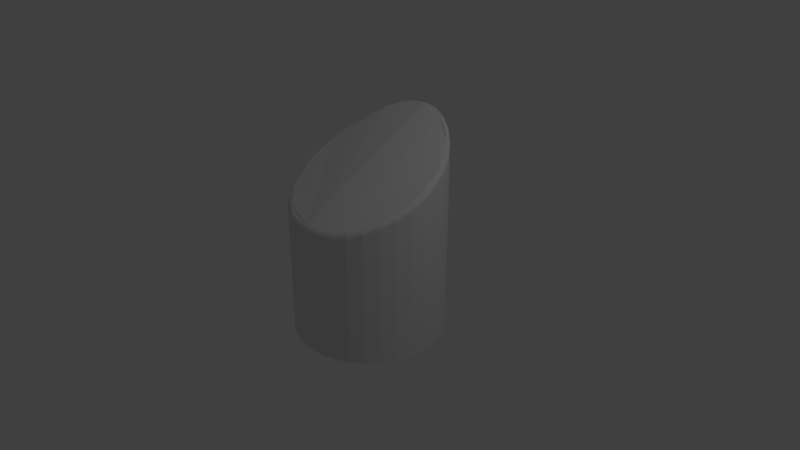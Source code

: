 # Source: Robot02.blend  (saved by Blender 2.79.0; exported with 4.5.12 LTS)
import bpy
from mathutils import Matrix  # noqa: F401  (used for matrix-valued properties, if any)

bpy.ops.wm.read_factory_settings(use_empty=True)
scene = bpy.context.scene
scene.name = 'Scene'

# ---- collections
col_collection_1 = bpy.data.collections.new('Collection 1'); scene.collection.children.link(col_collection_1)

# ---- world
world_world = bpy.data.worlds.new('World'); scene.world = world_world
world_world.color = (0.05088, 0.05088, 0.05088)
world_world.use_sun_shadow = False
world_world.sun_shadow_jitter_overblur = 0.0
world_world.cycles.sampling_method = 'MANUAL'

# ---- cameras
cam_camera = bpy.data.cameras.new('Camera')
cam_camera.clip_end = 100.0
cam_camera.lens = 35.0
cam_camera.sensor_width = 32.0
cam_camera.sensor_height = 18.0
cam_camera.ortho_scale = 7.314
cam_camera.dof.focus_distance = 0.0
cam_camera.dof.aperture_fstop = 128.0

# ---- lights
light_lamp = bpy.data.lights.new('Lamp', 'POINT')
light_lamp.transmission_factor = 0.0
light_lamp.cutoff_distance = 30.0
light_lamp.energy = 100.0
light_lamp.shadow_buffer_clip_start = 1.001
light_lamp.shadow_soft_size = 0.1
light_lamp.shadow_maximum_resolution = 0.006
light_lamp.use_absolute_resolution = True

# ---- meshes
me_cylinder_001 = bpy.data.meshes.new('Cylinder.001')
me_cylinder_001.from_pydata([(0.0, 1.0, -1.0), (0.1951, 0.9808, -1.0), (0.3827, 0.9239, -1.0), (0.5556, 0.8315, -1.0), (0.7071, 0.7071, -1.0), (0.8315, 0.5556, -1.0), (0.9239, 0.3827, -1.0), (0.9808, 0.1951, -1.0), (1.0, 7.55e-08, -1.0), (0.9808, -0.1951, -1.0), (0.9239, -0.3827, -1.0), (0.8315, -0.5556, -1.0), (0.7071, -0.7071, -1.0), (0.5556, -0.8315, -1.0), (0.3827, -0.9239, -1.0), (0.1951, -0.9808, -1.0), (-3.258e-07, -1.0, -1.0), (0.1828, -0.9247, 0.7373), (0.1951, -0.9808, 0.6596), (0.1875, -0.9461, 0.7259), (0.1915, -0.9643, 0.7072), (0.1942, -0.9765, 0.6839), (0.5227, -0.7978, 0.7937), (0.5556, -0.8315, 0.7067), (0.5353, -0.8107, 0.7778), (0.5459, -0.8216, 0.7601), (0.5531, -0.8289, 0.7325), (0.7803, -0.5268, 0.9079), (0.8315, -0.5556, 0.8354), (0.7999, -0.5378, 0.8985), (0.8165, -0.5472, 0.8814), (0.8276, -0.5534, 0.8593), (0.9247, -0.1938, 1.072), (0.9808, -0.1951, 0.991), (0.9462, -0.1943, 1.06), (0.9644, -0.1947, 1.04), (0.9765, -0.195, 1.016), (0.9229, 0.1918, 1.267), (0.9808, 0.1951, 1.196), (0.9451, 0.1931, 1.254), (0.9638, 0.1941, 1.235), (0.9764, 0.1948, 1.219), (0.7798, 0.5269, 1.462), (0.8315, 0.5556, 1.412), (0.7995, 0.5379, 1.461), (0.8163, 0.5472, 1.451), (0.8275, 0.5534, 1.434), (0.5167, 0.791, 1.669), (0.5556, 0.8315, 1.631), (0.5316, 0.8065, 1.673), (0.5442, 0.8196, 1.667), (0.5526, 0.8284, 1.652), (0.18, 0.9381, 1.781), (0.1951, 0.9808, 1.761), (0.1858, 0.9544, 1.792), (0.1907, 0.9683, 1.792), (0.1939, 0.9775, 1.781), (-3.626e-09, 0.9475, 1.806), (0.0, 1.0, 1.776), (-2.212e-09, 0.9676, 1.813), (-1.164e-09, 0.9846, 1.809), (-2.328e-10, 0.996, 1.796), (-1.446e-07, -1.0, 0.6536), (-1.336e-07, -0.9476, 0.7429), (-1.419e-07, -0.996, 0.6787), (-1.389e-07, -0.9846, 0.7046), (-1.364e-07, -0.9676, 0.7271), (0.3588, -0.8713, 0.7541), (0.3827, -0.9239, 0.6776), (0.3679, -0.8914, 0.7432), (0.3757, -0.9085, 0.7248), (0.3809, -0.9199, 0.7018), (0.6634, -0.6664, 0.8426), (0.7071, -0.7071, 0.7642), (0.6801, -0.682, 0.8281), (0.6943, -0.6952, 0.813), (0.7038, -0.704, 0.7877), (0.8679, -0.3616, 0.9841), (0.9239, -0.3827, 0.9114), (0.8893, -0.3697, 0.9698), (0.9075, -0.3765, 0.9552), (0.9196, -0.3811, 0.9347), (0.9419, -0.006951, 1.162), (1.0, 7.55e-08, 1.089), (0.9641, -0.004291, 1.152), (0.983, -0.002036, 1.135), (0.9956, -0.0005291, 1.113), (0.8798, 0.3501, 1.357), (0.9239, 0.3827, 1.306), (0.8966, 0.3625, 1.352), (0.911, 0.3731, 1.343), (0.9205, 0.3802, 1.318), (0.6599, 0.678, 1.569), (0.7071, 0.7071, 1.532), (0.678, 0.6892, 1.573), (0.6933, 0.6986, 1.568), (0.7035, 0.7049, 1.553), (0.3538, 0.8841, 1.737), (0.3827, 0.9239, 1.711), (0.3649, 0.8993, 1.745), (0.3742, 0.9122, 1.744), (0.3805, 0.9208, 1.732)], [], [(0, 58, 53, 1), (1, 53, 98, 2), (2, 98, 48, 3), (3, 48, 93, 4), (7, 38, 83, 8), (5, 43, 88, 6), (6, 88, 38, 7), (4, 93, 43, 5), (8, 83, 33, 9), (9, 33, 78, 10), (10, 78, 28, 11), (11, 28, 73, 12), (12, 73, 23, 13), (17, 67, 22, 72, 27, 77, 32, 82, 37, 87, 42, 92, 47, 97, 52, 57, 63), (14, 68, 18, 15), (0, 1, 2, 3, 4, 5, 6, 7, 8, 9, 10, 11, 12, 13, 14, 15, 16), (13, 23, 68, 14), (18, 68, 71, 21), (21, 71, 70, 20), (20, 70, 69, 19), (19, 69, 67, 17), (98, 53, 56, 101), (101, 56, 55, 100), (100, 55, 54, 99), (99, 54, 52, 97), (93, 48, 51, 96), (96, 51, 50, 95), (95, 50, 49, 94), (94, 49, 47, 92), (42, 87, 89, 44), (44, 89, 90, 45), (45, 90, 91, 46), (46, 91, 88, 43), (78, 33, 36, 81), (81, 36, 35, 80), (80, 35, 34, 79), (79, 34, 32, 77), (73, 28, 31, 76), (76, 31, 30, 75), (75, 30, 29, 74), (74, 29, 27, 72), (68, 23, 26, 71), (71, 26, 25, 70), (70, 25, 24, 69), (69, 24, 22, 67), (62, 18, 21, 64), (64, 21, 20, 65), (65, 20, 19, 66), (66, 19, 17, 63), (53, 58, 61, 56), (56, 61, 60, 55), (55, 60, 59, 54), (54, 59, 57, 52), (48, 98, 101, 51), (51, 101, 100, 50), (50, 100, 99, 49), (49, 99, 97, 47), (43, 93, 96, 46), (46, 96, 95, 45), (45, 95, 94, 44), (44, 94, 92, 42), (38, 88, 91, 41), (41, 91, 90, 40), (40, 90, 89, 39), (39, 89, 87, 37), (37, 82, 84, 39), (39, 84, 85, 40), (40, 85, 86, 41), (41, 86, 83, 38), (33, 83, 86, 36), (36, 86, 85, 35), (35, 85, 84, 34), (34, 84, 82, 32), (28, 78, 81, 31), (31, 81, 80, 30), (30, 80, 79, 29), (29, 79, 77, 27), (23, 73, 76, 26), (26, 76, 75, 25), (25, 75, 74, 24), (24, 74, 72, 22), (15, 18, 62, 16)])
me_cylinder_001.use_remesh_preserve_volume = False
me_cylinder_001.use_remesh_preserve_attributes = False
me_cylinder_001.use_mirror_vertex_groups = False
me_cylinder_001.update()

# ---- objects
ob_cylinder = bpy.data.objects.new('Cylinder', me_cylinder_001)
ob_lamp = bpy.data.objects.new('Lamp', light_lamp)
ob_camera = bpy.data.objects.new('Camera', cam_camera)

# ---- transforms, parenting, visibility, modifiers, constraints
ob_cylinder.location = (0.0, 0.0, 0.0)
ob_cylinder.lineart.crease_threshold = 0.0
_m = ob_cylinder.modifiers.new('Mirror', 'MIRROR')
_m.use_clip = True
ob_lamp.location = (4.076, 1.005, 5.904)
ob_lamp.rotation_euler = (0.6503, 0.05522, 1.866)
ob_lamp.lock_rotations_4d = False
ob_lamp.empty_display_type = 'ARROWS'
ob_lamp.color = (0.0, 0.0, 0.0, 0.0)
ob_lamp.lineart.crease_threshold = 0.0
ob_camera.location = (7.481, -6.508, 5.344)
ob_camera.rotation_euler = (1.109, 0.0, 0.8149)
ob_camera.lock_rotations_4d = False
ob_camera.empty_display_type = 'ARROWS'
ob_camera.color = (0.0, 0.0, 0.0, 0.0)
ob_camera.display_type = 'WIRE'
ob_camera.lineart.crease_threshold = 0.0

# ---- collection membership
col_collection_1.objects.link(ob_cylinder)
col_collection_1.objects.link(ob_lamp)
col_collection_1.objects.link(ob_camera)

# ---- scene / render settings (as saved in the file)
scene.camera = ob_camera
scene.frame_start = 1; scene.frame_end = 250; scene.frame_set(1)
scene.render.engine = 'BLENDER_EEVEE_NEXT'
scene.render.resolution_percentage = 50
scene.render.dither_intensity = 0.0
scene.cycles.use_denoising = False
scene.cycles.samples = 128
scene.cycles.sampling_pattern = 'TABULATED_SOBOL'
scene.cycles.use_adaptive_sampling = False
scene.cycles.use_light_tree = False
scene.cycles.blur_glossy = 0.0
scene.cycles.sample_clamp_indirect = 0.0
scene.view_settings.view_transform = 'Standard'
bpy.context.view_layer.update()
